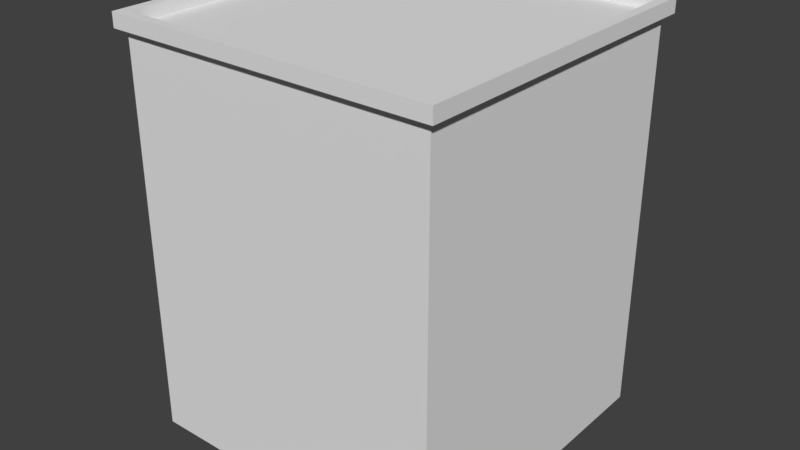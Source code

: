 # Source: bina651dsfsdf.blend  (saved by Blender 2.79.0; exported with 4.5.12 LTS)
import bpy
from mathutils import Matrix  # noqa: F401  (used for matrix-valued properties, if any)

bpy.ops.wm.read_factory_settings(use_empty=True)
scene = bpy.context.scene
scene.name = 'Scene'

# ---- collections
col_collection_1 = bpy.data.collections.new('Collection 1'); scene.collection.children.link(col_collection_1)

# ---- materials (node trees are filled in below, after node groups)
mat_material = bpy.data.materials.new('Material')
mat_material.alpha_threshold = 0.0
mat_material.use_transparent_shadow = False
mat_material.roughness = 0.5
mat_material.line_color = (0.0, 0.0, 0.0, 1.0)
mat_material_001 = bpy.data.materials.new('Material.001')
mat_material_001.alpha_threshold = 0.0
mat_material_001.use_transparent_shadow = False
mat_material_001.roughness = 0.5

# ---- material node trees

# ---- world
world_world = bpy.data.worlds.new('World'); scene.world = world_world
world_world.color = (0.05088, 0.05088, 0.05088)
world_world.use_sun_shadow = False
world_world.sun_shadow_jitter_overblur = 0.0
world_world.cycles.sampling_method = 'MANUAL'

# ---- meshes
me_cube = bpy.data.meshes.new('Cube')
me_cube.from_pydata([(1.0, 1.0, 1.513), (1.0, 1.0, -1.0), (1.0, -1.0, 1.513), (1.0, -1.0, -1.0), (-1.0, 1.0, 1.513), (-1.0, 1.0, -1.0), (-1.0, -1.0, 1.513), (-1.0, -1.0, -1.0), (-0.9892, -0.9892, 1.601), (-0.9892, 0.9892, 1.601), (0.9892, -0.9892, 1.601), (0.9892, 0.9892, 1.601), (1.049, 1.049, 1.511), (1.049, -1.049, 1.511), (-1.049, 1.049, 1.511), (-1.049, -1.049, 1.511), (1.049, 1.049, 1.601), (1.049, -1.049, 1.601), (-1.049, 1.049, 1.601), (-1.049, -1.049, 1.601), (-0.9892, -0.9892, 1.525), (-0.9892, 0.9892, 1.525), (0.9892, -0.9892, 1.525), (0.9892, 0.9892, 1.525)], [], [(5, 1, 3, 7), (7, 6, 4, 5), (9, 8, 20, 21), (1, 0, 2, 3), (5, 4, 0, 1), (3, 2, 6, 7), (2, 0, 12, 13), (4, 6, 15, 14), (6, 2, 13, 15), (0, 4, 14, 12), (12, 14, 18, 16), (16, 18, 9, 11), (15, 13, 17, 19), (14, 15, 19, 18), (13, 12, 16, 17), (19, 17, 10, 8), (18, 19, 8, 9), (17, 16, 11, 10), (23, 21, 20, 22), (8, 10, 22, 20), (11, 9, 21, 23), (10, 11, 23, 22)])
_uv = me_cube.uv_layers.new(name='UVMap')
_uv.uv.foreach_set('vector', [0.0, 0.0, 0.0, 0.0, 0.0, 0.0, 0.0, 0.0, 0.9999, 9.996e-05, 0.9999, 0.9999, 0.0001001, 0.9999, 9.984e-05, 0.0001001, 0.6373, 0.8303, 0.0002566, 0.8303, 0.0002567, 0.8058, 0.6373, 0.8058, 0.9999, 9.998e-05, 0.9999, 0.9999, 0.0001, 0.9999, 9.998e-05, 9.998e-05, 0.9999, 9.996e-05, 0.9999, 0.9999, 0.0001001, 0.9999, 9.984e-05, 0.0001001, 0.9999, 9.998e-05, 0.9999, 0.9999, 0.0001, 0.9999, 9.998e-05, 9.998e-05, 0.01604, 0.9513, 0.6601, 0.9513, 0.6759, 0.9671, 0.0002566, 0.9671, 0.6601, 0.9834, 0.01604, 0.9834, 0.0002566, 0.9676, 0.6759, 0.9676, 0.01604, 0.935, 0.6601, 0.935, 0.6759, 0.9508, 0.0002566, 0.9508, 0.6601, 0.9997, 0.01604, 0.9997, 0.0002566, 0.9839, 0.6759, 0.9839, 0.6758, 0.6962, 0.0002566, 0.6962, 0.0002566, 0.6673, 0.6758, 0.6673, 0.6758, 0.9345, 0.0002566, 0.9345, 0.01952, 0.9152, 0.6566, 0.9152, 0.0002566, 0.6968, 0.6758, 0.6968, 0.6758, 0.7257, 0.0002566, 0.7257, 0.6758, 0.7552, 0.0002567, 0.7552, 0.0002566, 0.7262, 0.6758, 0.7262, 0.0002567, 0.6378, 0.6758, 0.6378, 0.6758, 0.6668, 0.0002566, 0.6668, 0.0002566, 0.8559, 0.6758, 0.8559, 0.6566, 0.8751, 0.01952, 0.8751, 0.6758, 0.9147, 0.0002566, 0.9147, 0.01952, 0.8954, 0.6566, 0.8954, 0.0002566, 0.8757, 0.6758, 0.8757, 0.6566, 0.8949, 0.01952, 0.8949, 0.6373, 0.6373, 0.0002566, 0.6373, 0.0002567, 0.0002566, 0.6373, 0.0002567, 0.0002566, 0.7808, 0.6373, 0.7808, 0.6373, 0.8053, 0.0002567, 0.8053, 0.6373, 0.8554, 0.0002566, 0.8554, 0.0002567, 0.8308, 0.6373, 0.8308, 0.0002566, 0.7557, 0.6373, 0.7557, 0.6373, 0.7802, 0.0002567, 0.7802])
me_cube.materials.append(mat_material)
me_cube.materials.append(mat_material_001)
me_cube.use_remesh_preserve_volume = False
me_cube.use_remesh_preserve_attributes = False
me_cube.use_mirror_vertex_groups = False
me_cube.update()

# ---- objects
ob_cube = bpy.data.objects.new('Cube', me_cube)

# ---- transforms, parenting, visibility, modifiers, constraints
ob_cube.location = (0.0, 0.0, 0.0)
ob_cube.lock_rotations_4d = False
ob_cube.empty_display_type = 'ARROWS'
ob_cube.lineart.crease_threshold = 0.0

# ---- collection membership
col_collection_1.objects.link(ob_cube)

# ---- scene / render settings (as saved in the file)
scene.frame_start = 1; scene.frame_end = 250; scene.frame_set(1)
scene.render.engine = 'BLENDER_EEVEE_NEXT'
scene.render.resolution_percentage = 50
scene.render.dither_intensity = 0.0
scene.cycles.use_denoising = False
scene.cycles.samples = 128
scene.cycles.sampling_pattern = 'TABULATED_SOBOL'
scene.cycles.use_adaptive_sampling = False
scene.cycles.use_light_tree = False
scene.cycles.blur_glossy = 0.0
scene.cycles.sample_clamp_indirect = 0.0
scene.view_settings.view_transform = 'Standard'
bpy.context.view_layer.update()

# ---- added for rendering (the .blend has no active camera and no usable light): camera, sun
cam_auto = bpy.data.cameras.new('AutoCamera')
cam_auto.lens = 50.0
cam_auto.sensor_width = 36.0
cam_auto.clip_end = 1000.0
ob_auto_camera = bpy.data.objects.new('AutoCamera', cam_auto)
scene.collection.objects.link(ob_auto_camera)
ob_auto_camera.location = (3.65069, -4.38082, 3.22105)
ob_auto_camera.rotation_euler = (1.09748, -7.21219e-08, 0.694738)
scene.camera = ob_auto_camera
light_auto_sun = bpy.data.lights.new('AutoSun', 'SUN')
light_auto_sun.energy = 3.0
light_auto_sun.angle = 0.0523599
ob_auto_sun = bpy.data.objects.new('AutoSun', light_auto_sun)
scene.collection.objects.link(ob_auto_sun)
ob_auto_sun.rotation_euler = (0.872665, 0.174533, 0.523599)
bpy.context.view_layer.update()
